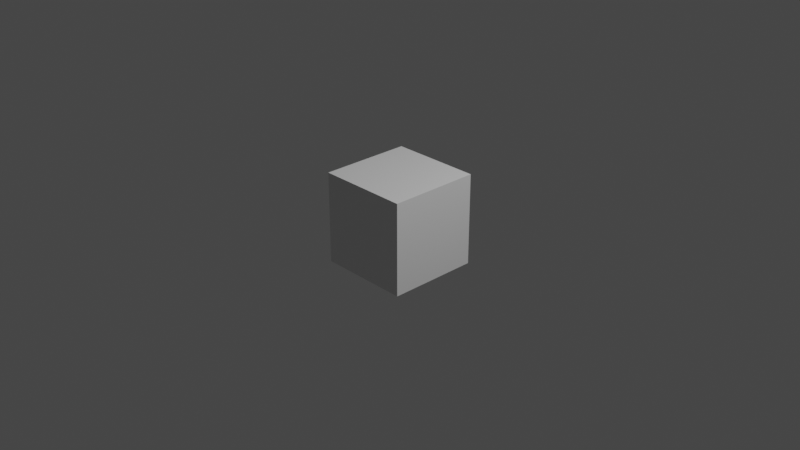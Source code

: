 # Source: rackunit.blend  (saved by Blender 3.6.13; exported with 4.5.12 LTS)
import bpy
from mathutils import Matrix  # noqa: F401  (used for matrix-valued properties, if any)

bpy.ops.wm.read_factory_settings(use_empty=True)
scene = bpy.context.scene
scene.name = 'Scene'

# ---- collections
col_collection = bpy.data.collections.new('Collection'); scene.collection.children.link(col_collection)

# ---- materials (node trees are filled in below, after node groups)
mat_material = bpy.data.materials.new('Material')
mat_material.alpha_threshold = 0.0
mat_material.use_transparent_shadow = False
mat_material.roughness = 0.5
mat_material.line_color = (0.0, 0.0, 0.0, 1.0)

# ---- material node trees
mat_material.use_nodes = True; mat_material.node_tree.nodes.clear()
_N = mat_material.node_tree.nodes; _L = mat_material.node_tree.links
n0 = _N.new('ShaderNodeOutputMaterial'); n0.name = 'Material Output'; n0.location = (300, 300)
n1 = _N.new('ShaderNodeBsdfPrincipled'); n1.name = 'Principled BSDF'; n1.location = (10, 300)
n1.distribution = 'GGX'
n1.subsurface_method = 'RANDOM_WALK_SKIN'
n1.inputs[3].default_value = 1.45
n1.inputs[27].default_value = (0.0, 0.0, 0.0, 1.0)
n1.inputs[28].default_value = 1.0
_L.new(n1.outputs[0], n0.inputs[0])
n0.is_active_output = True

# ---- world
world_world = bpy.data.worlds.new('World'); scene.world = world_world
world_world.use_nodes = True; world_world.node_tree.nodes.clear()
_N = world_world.node_tree.nodes; _L = world_world.node_tree.links
n0 = _N.new('ShaderNodeOutputWorld'); n0.name = 'World Output'; n0.location = (300, 300)
n1 = _N.new('ShaderNodeBackground'); n1.name = 'Background'; n1.location = (10, 300)
n1.inputs[0].default_value = (0.05088, 0.05088, 0.05088, 1.0)
_L.new(n1.outputs[0], n0.inputs[0])
n0.is_active_output = True
world_world.color = (0.05088, 0.05088, 0.05088)
world_world.use_sun_shadow = False
world_world.sun_shadow_jitter_overblur = 0.0

# ---- cameras
cam_camera = bpy.data.cameras.new('Camera')
cam_camera.clip_end = 100.0
cam_camera.ortho_scale = 7.314

# ---- lights
light_light = bpy.data.lights.new('Light', 'POINT')
light_light.transmission_factor = 0.0
light_light.energy = 1000.0
light_light.shadow_soft_size = 0.1
light_light.shadow_maximum_resolution = 0.006
light_light.use_absolute_resolution = True

# ---- meshes
me_cube = bpy.data.meshes.new('Cube')
me_cube.from_pydata([(0.5, 0.5028, 0.5), (0.5, -0.4972, 0.5), (0.5, 0.5028, 0.0), (0.5, -0.4972, 0.0), (0.0, -0.4972, 0.5), (0.0, 0.5028, 0.5), (0.0, 0.5028, 0.0), (0.0, -0.4972, 0.0)], [], [(2, 0, 1, 3), (6, 5, 0, 2), (3, 1, 4, 7), (0, 5, 4, 1)])
_uv = me_cube.uv_layers.new(name='UVMap')
_uv.uv.foreach_set('vector', [0.5, 0.5, 0.625, 0.5, 0.625, 0.75, 0.5, 0.75, 0.5, 0.375, 0.625, 0.375, 0.625, 0.5, 0.5, 0.5, 0.5, 0.75, 0.625, 0.75, 0.625, 0.875, 0.5, 0.875, 0.625, 0.5, 0.75, 0.5, 0.75, 0.75, 0.625, 0.75])
me_cube.materials.append(mat_material)
me_cube.use_mirror_vertex_groups = False
me_cube.update()

# ---- objects
ob_rackunit_001 = bpy.data.objects.new('RackUnit.001', me_cube)
ob_light_noimp = bpy.data.objects.new('Light-noimp', light_light)
ob_camera_noimp = bpy.data.objects.new('Camera-noimp', cam_camera)

# ---- transforms, parenting, visibility, modifiers, constraints
ob_rackunit_001.location = (0.0, 0.0, 0.0)
ob_rackunit_001.lock_rotations_4d = False
ob_rackunit_001.empty_display_type = 'ARROWS'
ob_rackunit_001.lineart.crease_threshold = 0.0
_m = ob_rackunit_001.modifiers.new('Mirror', 'MIRROR')
_m.use_axis = (True, False, True)
_m.use_clip = True
ob_light_noimp.location = (4.076, 1.005, 5.904)
ob_light_noimp.rotation_euler = (0.6503, 0.05522, 1.866)
ob_light_noimp.lock_rotations_4d = False
ob_light_noimp.empty_display_type = 'ARROWS'
ob_light_noimp.color = (0.0, 0.0, 0.0, 0.0)
ob_light_noimp.lineart.crease_threshold = 0.0
ob_camera_noimp.location = (7.359, -6.926, 4.958)
ob_camera_noimp.rotation_euler = (1.109, 0.0, 0.8149)
ob_camera_noimp.lock_rotations_4d = False
ob_camera_noimp.empty_display_type = 'ARROWS'
ob_camera_noimp.color = (0.0, 0.0, 0.0, 0.0)
ob_camera_noimp.display_type = 'WIRE'
ob_camera_noimp.lineart.crease_threshold = 0.0

# ---- collection membership
col_collection.objects.link(ob_rackunit_001)
col_collection.objects.link(ob_light_noimp)
col_collection.objects.link(ob_camera_noimp)

# ---- scene / render settings (as saved in the file)
scene.camera = ob_camera_noimp
scene.frame_start = 1; scene.frame_end = 250; scene.frame_set(1)
scene.render.engine = 'BLENDER_EEVEE_NEXT'
scene.cycles.sampling_pattern = 'TABULATED_SOBOL'
scene.view_settings.view_transform = 'Filmic'
bpy.context.view_layer.update()
